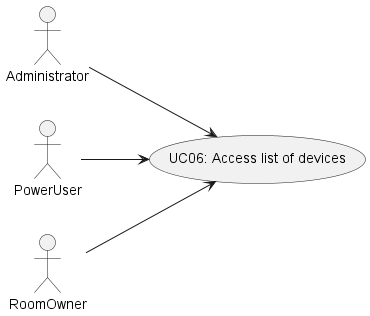

The diagram above was rendered by PlantUML. Its source (embedded in the PNG):
@startuml
'https://plantuml.com/use-case-diagram

left to right direction

Actor Administrator as admin
Actor PowerUser as pw
Actor RoomOwner as ro


usecase "UC06: Access list of devices" as UC6



ro --> UC6
admin --> UC6
pw --> UC6



@enduml